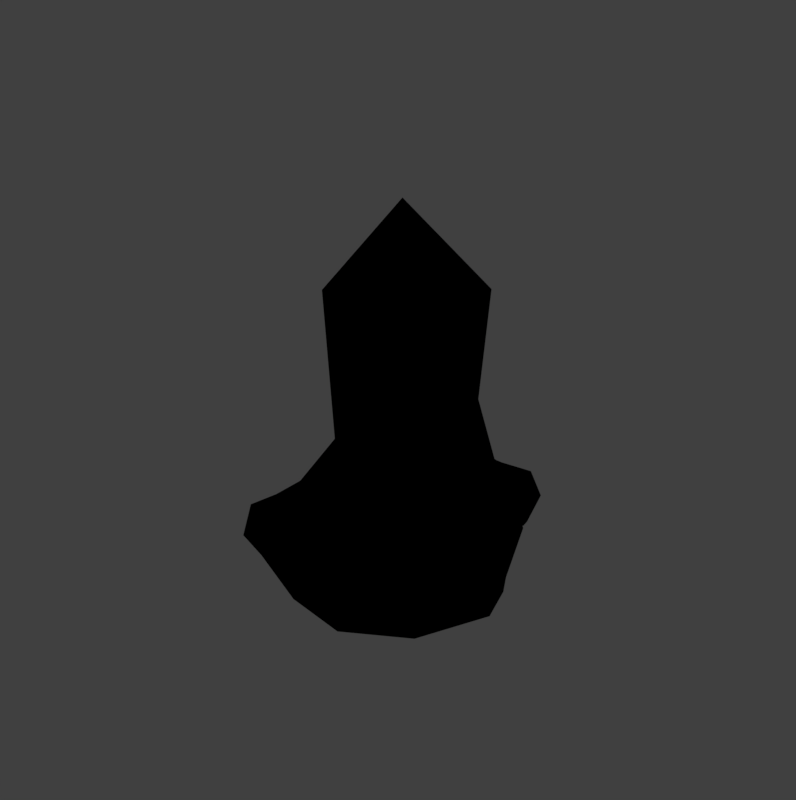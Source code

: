# Source: cristal_2.blend  (saved by Blender 2.78.0; exported with 4.5.12 LTS)
import bpy
from mathutils import Matrix  # noqa: F401  (used for matrix-valued properties, if any)

bpy.ops.wm.read_factory_settings(use_empty=True)
scene = bpy.context.scene
scene.name = 'Scene'

# ---- collections
col_collection_1 = bpy.data.collections.new('Collection 1'); scene.collection.children.link(col_collection_1)

# ---- materials (node trees are filled in below, after node groups)
mat_material = bpy.data.materials.new('Material')
mat_material.alpha_threshold = 0.0
mat_material.use_transparent_shadow = False
mat_material.diffuse_color = (1.0, 0.129, 0.0, 1.0)
mat_material.specular_color = (1.0, 0.923, 0.0)
mat_material.roughness = 0.5
mat_material.line_color = (0.0, 0.0, 0.0, 1.0)
mat_material_001 = bpy.data.materials.new('Material.001')
mat_material_001.alpha_threshold = 0.0
mat_material_001.use_transparent_shadow = False
mat_material_001.diffuse_color = (0.0, 0.0, 0.0, 1.0)
mat_material_001.roughness = 0.5

# ---- material node trees

# ---- world
world_world = bpy.data.worlds.new('World'); scene.world = world_world
world_world.color = (0.05088, 0.05088, 0.05088)
world_world.use_sun_shadow = False
world_world.sun_shadow_jitter_overblur = 0.0
world_world.cycles.sampling_method = 'MANUAL'

# ---- lights
light_lamp = bpy.data.lights.new('Lamp', 'POINT')
light_lamp.transmission_factor = 0.0
light_lamp.cutoff_distance = 30.0
light_lamp.energy = 100.0
light_lamp.shadow_buffer_clip_start = 1.001
light_lamp.shadow_soft_size = 0.1
light_lamp.shadow_maximum_resolution = 0.006
light_lamp.use_absolute_resolution = True

# ---- meshes
me_cube_004 = bpy.data.meshes.new('Cube.004')
me_cube_004.from_pydata([(-2.099, -1.481, -1.681), (-1.781, -1.893, -2.059), (-1.378, -1.622, -2.278), (-1.834, -1.011, -1.73), (1.008, -2.132, 2.071), (1.578, -2.896, 1.386), (1.074, -3.235, 1.66), (0.6771, -2.719, 2.133), (-1.331, -0.9778, -2.103), (1.636, -2.091, 1.605), (1.867, -2.919, 2.624), (-0.7812, -0.4494, -2.557), (-0.5617, -1.591, -2.519), (-2.252, -2.444, -1.798), (-2.662, -0.8401, -1.935), (-1.508, -0.2076, -1.798), (-0.2051, -0.9092, -1.798), (-2.238, -0.4392, -2.609), (-2.697, -1.684, -2.498), (-1.525, -2.686, -2.344), (-1.661, -1.998, -1.588), (-0.3983, -1.819, -1.751), (-1.093, -2.039, -1.48), (-1.164, -0.6236, -1.662), (-2.054, -1.07, -1.505), (-2.203, -0.4885, -1.751), (-2.64, -1.803, -1.751), (-1.098, -2.767, -2.071), (-1.954, -2.761, -2.071), (0.09005, -1.727, -2.071), (-0.5983, -2.362, -1.935), (-1.079, -0.1322, -2.071), (-0.6007, -0.8403, -2.071), (-2.409, -0.8419, -1.935), (-1.935, -0.1262, -2.071), (-2.643, -2.253, -2.071), (-3.058, -1.242, -2.071), (-1.024, -1.913, -2.791), (-0.537, -1.135, -2.175), (-1.508, -0.2683, -2.392), (-2.321, -1.05, -2.25), (-2.143, -1.835, -2.365), (-1.522, -2.175, -2.59), (-1.448, -1.062, -2.59), (2.05, 1.179, -1.681), (1.893, 1.675, -2.059), (1.422, 1.558, -2.278), (1.641, 0.828, -1.73), (-0.6467, 2.854, 2.071), (-0.9203, 3.766, 1.386), (-0.3313, 3.913, 1.66), (-0.1346, 3.292, 2.133), (1.157, 0.9685, -2.103), (-1.251, 3.029, 1.605), (-1.184, 3.887, 2.624), (0.4594, 0.6601, -2.557), (0.6435, 1.808, -2.519), (2.524, 2.032, -1.798), (2.36, 0.384, -1.935), (1.06, 0.1844, -1.798), (0.07529, 1.289, -1.798), (1.825, 0.1524, -2.609), (2.681, 1.165, -2.498), (1.923, 2.507, -2.344), (1.816, 1.814, -1.588), (0.5679, 2.078, -1.751), (1.296, 2.047, -1.48), (0.8791, 0.6927, -1.662), (1.868, 0.8075, -1.505), (1.808, 0.2108, -1.751), (2.669, 1.297, -1.751), (1.549, 2.73, -2.071), (2.352, 2.432, -2.071), (0.07776, 2.159, -2.071), (0.9415, 2.52, -1.935), (0.6309, 0.2601, -2.071), (0.4235, 1.089, -2.071), (2.123, 0.4723, -1.935), (1.433, -0.03834, -2.071), (2.826, 1.718, -2.071), (2.87, 0.6265, -2.071), (1.188, 1.952, -2.791), (0.4646, 1.388, -2.175), (1.081, 0.2413, -2.392), (2.112, 0.6978, -2.25), (2.213, 1.497, -2.365), (1.745, 2.029, -2.59), (1.295, 1.007, -2.59)], [], [(6, 5, 10), (9, 4, 10), (3, 4, 9, 8), (2, 5, 6, 1), (1, 6, 7, 0), (4, 3, 0, 7), (9, 5, 2, 8), (7, 6, 10), (4, 7, 10), (5, 9, 10), (3, 8, 2, 1, 0), (30, 20, 27), (23, 24, 20), (30, 22, 20), (16, 21, 29), (15, 23, 31), (14, 25, 33), (13, 26, 35), (16, 29, 32), (15, 31, 34), (14, 33, 36), (13, 35, 28), (12, 37, 43), (11, 38, 43), (17, 39, 43), (18, 40, 41), (19, 41, 42), (41, 40, 43), (40, 17, 43), (39, 11, 43), (38, 12, 43), (43, 42, 41), (43, 37, 42), (37, 19, 42), (28, 41, 19), (28, 35, 41), (35, 18, 41), (36, 40, 18), (36, 33, 40), (33, 17, 40), (34, 39, 17), (34, 31, 39), (31, 11, 39), (32, 38, 11), (32, 29, 38), (29, 12, 38), (30, 37, 12), (30, 27, 37), (27, 19, 37), (35, 36, 18), (35, 26, 36), (26, 14, 36), (33, 34, 17), (33, 25, 34), (25, 15, 34), (31, 32, 11), (31, 23, 32), (23, 16, 32), (29, 30, 12), (29, 21, 30), (27, 28, 19), (27, 20, 28), (20, 13, 28), (20, 26, 13), (20, 24, 26), (24, 14, 26), (24, 25, 14), (24, 23, 25), (23, 15, 25), (22, 23, 20), (23, 21, 16), (23, 22, 21), (22, 30, 21), (50, 49, 54), (53, 48, 54), (47, 48, 53, 52), (46, 49, 50, 45), (45, 50, 51, 44), (48, 47, 44, 51), (53, 49, 46, 52), (51, 50, 54), (48, 51, 54), (49, 53, 54), (47, 52, 46, 45, 44), (74, 64, 71), (67, 68, 64), (74, 66, 64), (60, 65, 73), (59, 67, 75), (58, 69, 77), (57, 70, 79), (60, 73, 76), (59, 75, 78), (58, 77, 80), (57, 79, 72), (56, 81, 87), (55, 82, 87), (61, 83, 87), (62, 84, 85), (63, 85, 86), (85, 84, 87), (84, 61, 87), (83, 55, 87), (82, 56, 87), (87, 86, 85), (87, 81, 86), (81, 63, 86), (72, 85, 63), (72, 79, 85), (79, 62, 85), (80, 84, 62), (80, 77, 84), (77, 61, 84), (78, 83, 61), (78, 75, 83), (75, 55, 83), (76, 82, 55), (76, 73, 82), (73, 56, 82), (74, 81, 56), (74, 71, 81), (71, 63, 81), (79, 80, 62), (79, 70, 80), (70, 58, 80), (77, 78, 61), (77, 69, 78), (69, 59, 78), (75, 76, 55), (75, 67, 76), (67, 60, 76), (73, 74, 56), (73, 65, 74), (71, 72, 63), (71, 64, 72), (64, 57, 72), (64, 70, 57), (64, 68, 70), (68, 58, 70), (68, 69, 58), (68, 67, 69), (67, 59, 69), (66, 67, 64), (67, 65, 60), (67, 66, 65), (66, 74, 65)])
me_cube_004.polygons.foreach_set('material_index', [1, 1, 1, 1, 1, 1, 1, 1, 1, 1, 1, 1, 1, 1, 1, 1, 1, 1, 1, 1, 1, 1, 1, 1, 1, 1, 1, 1, 1, 1, 1, 1, 1, 1, 1, 1, 1, 1, 1, 1, 1, 1, 1, 1, 1, 1, 1, 1, 1, 1, 1, 1, 1, 1, 1, 1, 1, 1, 1, 1, 1, 1, 1, 1, 1, 1, 1, 1, 1, 1, 1, 1, 1, 1, 1, 1, 1, 1, 1, 1, 1, 1, 1, 1, 1, 1, 1, 1, 1, 1, 1, 1, 1, 1, 1, 1, 1, 1, 1, 1, 1, 1, 1, 1, 1, 1, 1, 1, 1, 1, 1, 1, 1, 1, 1, 1, 1, 1, 1, 1, 1, 1, 1, 1, 1, 1, 1, 1, 1, 1, 1, 1, 1, 1, 1, 1, 1, 1, 1, 1, 1, 1, 1, 1, 1, 1])
me_cube_004.materials.append(mat_material)
me_cube_004.materials.append(mat_material_001)
me_cube_004.use_remesh_preserve_volume = False
me_cube_004.use_remesh_preserve_attributes = False
me_cube_004.use_mirror_vertex_groups = False
me_cube_004.update()
me_cube_003 = bpy.data.meshes.new('Cube.003')
me_cube_003.from_pydata([(-2.107, -0.8483, -1.681), (-1.789, -1.261, -2.059), (-1.387, -0.9897, -2.278), (-1.842, -0.3787, -1.73), (1.0, -1.5, 2.071), (1.569, -2.264, 1.386), (1.066, -2.603, 1.66), (0.669, -2.087, 2.133), (-1.339, -0.3454, -2.103), (1.628, -1.458, 1.605), (1.859, -2.287, 2.624), (-0.7893, 0.1831, -2.557), (-0.5699, -0.9581, -2.519), (-2.26, -1.812, -1.798), (-2.67, -0.2077, -1.935), (-1.516, 0.4248, -1.798), (-0.2132, -0.2768, -1.798), (-2.246, 0.1932, -2.609), (-2.705, -1.051, -2.498), (-1.533, -2.053, -2.344), (-1.67, -1.366, -1.588), (-0.4064, -1.186, -1.751), (-1.101, -1.407, -1.48), (-1.173, 0.008841, -1.662), (-2.063, -0.4373, -1.505), (-2.211, 0.1439, -1.751), (-2.648, -1.171, -1.751), (-1.106, -2.135, -2.071), (-1.962, -2.129, -2.071), (0.08193, -1.095, -2.071), (-0.6064, -1.729, -1.935), (-1.087, 0.5002, -2.071), (-0.6089, -0.2079, -2.071), (-2.417, -0.2095, -1.935), (-1.944, 0.5062, -2.071), (-2.651, -1.621, -2.071), (-3.066, -0.6098, -2.071), (-1.032, -1.28, -2.791), (-0.5451, -0.503, -2.175), (-1.516, 0.3641, -2.392), (-2.329, -0.4176, -2.25), (-2.151, -1.203, -2.365), (-1.53, -1.543, -2.59), (-1.456, -0.4291, -2.59), (2.042, 1.811, -1.681), (1.885, 2.308, -2.059), (1.414, 2.19, -2.278), (1.632, 1.46, -1.73), (-0.6548, 3.486, 2.071), (-0.9284, 4.398, 1.386), (-0.3394, 4.545, 1.66), (-0.1427, 3.924, 2.133), (1.149, 1.601, -2.103), (-1.259, 3.662, 1.605), (-1.193, 4.519, 2.624), (0.4513, 1.293, -2.557), (0.6354, 2.44, -2.519), (2.515, 2.664, -1.798), (2.352, 1.016, -1.935), (1.051, 0.8168, -1.798), (0.06718, 1.922, -1.798), (1.817, 0.7848, -2.609), (2.673, 1.797, -2.498), (1.915, 3.14, -2.344), (1.808, 2.447, -1.588), (0.5598, 2.71, -1.751), (1.287, 2.68, -1.48), (0.8709, 1.325, -1.662), (1.86, 1.44, -1.505), (1.8, 0.8432, -1.751), (2.661, 1.929, -1.751), (1.541, 3.362, -2.071), (2.344, 3.064, -2.071), (0.06965, 2.791, -2.071), (0.9334, 3.152, -1.935), (0.6228, 0.8925, -2.071), (0.4154, 1.722, -2.071), (2.115, 1.105, -1.935), (1.425, 0.5941, -2.071), (2.818, 2.351, -2.071), (2.862, 1.259, -2.071), (1.179, 2.585, -2.791), (0.4565, 2.021, -2.175), (1.073, 0.8737, -2.392), (2.104, 1.33, -2.25), (2.205, 2.129, -2.365), (1.737, 2.661, -2.59), (1.287, 1.64, -2.59)], [], [(6, 5, 10), (9, 4, 10), (3, 4, 9, 8), (2, 5, 6, 1), (1, 6, 7, 0), (4, 3, 0, 7), (9, 5, 2, 8), (7, 6, 10), (4, 7, 10), (5, 9, 10), (3, 8, 2, 1, 0), (30, 20, 27), (23, 24, 20), (30, 22, 20), (16, 21, 29), (15, 23, 31), (14, 25, 33), (13, 26, 35), (16, 29, 32), (15, 31, 34), (14, 33, 36), (13, 35, 28), (12, 37, 43), (11, 38, 43), (17, 39, 43), (18, 40, 41), (19, 41, 42), (41, 40, 43), (40, 17, 43), (39, 11, 43), (38, 12, 43), (43, 42, 41), (43, 37, 42), (37, 19, 42), (28, 41, 19), (28, 35, 41), (35, 18, 41), (36, 40, 18), (36, 33, 40), (33, 17, 40), (34, 39, 17), (34, 31, 39), (31, 11, 39), (32, 38, 11), (32, 29, 38), (29, 12, 38), (30, 37, 12), (30, 27, 37), (27, 19, 37), (35, 36, 18), (35, 26, 36), (26, 14, 36), (33, 34, 17), (33, 25, 34), (25, 15, 34), (31, 32, 11), (31, 23, 32), (23, 16, 32), (29, 30, 12), (29, 21, 30), (27, 28, 19), (27, 20, 28), (20, 13, 28), (20, 26, 13), (20, 24, 26), (24, 14, 26), (24, 25, 14), (24, 23, 25), (23, 15, 25), (22, 23, 20), (23, 21, 16), (23, 22, 21), (22, 30, 21), (50, 49, 54), (53, 48, 54), (47, 48, 53, 52), (46, 49, 50, 45), (45, 50, 51, 44), (48, 47, 44, 51), (53, 49, 46, 52), (51, 50, 54), (48, 51, 54), (49, 53, 54), (47, 52, 46, 45, 44), (74, 64, 71), (67, 68, 64), (74, 66, 64), (60, 65, 73), (59, 67, 75), (58, 69, 77), (57, 70, 79), (60, 73, 76), (59, 75, 78), (58, 77, 80), (57, 79, 72), (56, 81, 87), (55, 82, 87), (61, 83, 87), (62, 84, 85), (63, 85, 86), (85, 84, 87), (84, 61, 87), (83, 55, 87), (82, 56, 87), (87, 86, 85), (87, 81, 86), (81, 63, 86), (72, 85, 63), (72, 79, 85), (79, 62, 85), (80, 84, 62), (80, 77, 84), (77, 61, 84), (78, 83, 61), (78, 75, 83), (75, 55, 83), (76, 82, 55), (76, 73, 82), (73, 56, 82), (74, 81, 56), (74, 71, 81), (71, 63, 81), (79, 80, 62), (79, 70, 80), (70, 58, 80), (77, 78, 61), (77, 69, 78), (69, 59, 78), (75, 76, 55), (75, 67, 76), (67, 60, 76), (73, 74, 56), (73, 65, 74), (71, 72, 63), (71, 64, 72), (64, 57, 72), (64, 70, 57), (64, 68, 70), (68, 58, 70), (68, 69, 58), (68, 67, 69), (67, 59, 69), (66, 67, 64), (67, 65, 60), (67, 66, 65), (66, 74, 65)])
me_cube_003.materials.append(mat_material)
me_cube_003.materials.append(mat_material_001)
me_cube_003.use_remesh_preserve_volume = False
me_cube_003.use_remesh_preserve_attributes = False
me_cube_003.use_mirror_vertex_groups = False
me_cube_003.update()
me_cube_002 = bpy.data.meshes.new('Cube.002')
me_cube_002.from_pydata([(-0.1916, -0.7341, -1.227), (-0.3297, 2.126, -1.227), (1.252, 1.755, -1.229), (1.016, 0.037, -1.229), (-0.1941, -1.025, 3.037), (-0.3587, 2.384, 3.037), (1.527, 1.942, 3.035), (1.254, -0.1144, 3.035), (-1.376, 0.6334, -1.226), (-1.597, 0.5964, 3.039), (0.04789, 0.8077, 5.128), (-0.005714, 0.7581, -2.659), (-1.343, 3.018, -3.386), (1.749, 2.356, -3.386), (2.751, -0.2719, -3.095), (-0.1378, -2.314, -3.386), (-1.706, 1.416, -1.847), (0.2316, 2.969, -1.765), (2.616, 0.9679, -1.655), (1.639, -1.693, -1.891), (-1.655, -1.701, -2.221), (-0.4809, -0.7705, -3.836), (-2.288, 1.271, -3.489), (-1.463, -0.0492, -4.068), (0.6139, 2.154, -3.678), (1.444, 0.1959, -4.013), (2.49, 0.9365, -3.489), (1.381, -1.808, -3.489), (-2.464, -1.241, -2.804), (-1.062, -2.417, -2.804), (-2.956, 2.096, -2.804), (-2.714, 0.1103, -3.095), (1.156, 3.072, -2.804), (-0.6034, 2.582, -2.804), (2.336, 0.076, -3.095), (2.557, 1.896, -2.804), (0.763, -2.545, -2.804), (2.838, -1.474, -2.804), (-1.401, 0.2517, -1.266), (-1.116, 2.19, -2.582), (1.665, 2.256, -2.119), (1.906, -0.1416, -2.423), (0.5284, -1.172, -2.175), (-0.9535, -0.8649, -1.696), (0.4683, 1.049, -1.696)], [], [(6, 5, 10), (9, 4, 10), (0, 4, 9, 8), (1, 5, 6, 2), (2, 6, 7, 3), (4, 0, 3, 7), (9, 5, 1, 8), (7, 6, 10), (4, 7, 10), (5, 9, 10), (2, 3, 11), (8, 1, 11), (1, 2, 11), (0, 8, 11), (3, 0, 11), (31, 23, 21), (24, 25, 21), (31, 21, 28), (12, 22, 30), (13, 24, 32), (14, 26, 34), (15, 27, 36), (12, 30, 33), (13, 32, 35), (14, 34, 37), (15, 36, 29), (16, 38, 44), (17, 39, 44), (18, 40, 44), (19, 41, 42), (20, 42, 43), (42, 41, 44), (41, 18, 44), (40, 17, 44), (39, 16, 44), (44, 43, 42), (44, 38, 43), (38, 20, 43), (29, 42, 20), (29, 36, 42), (36, 19, 42), (37, 41, 19), (37, 34, 41), (34, 18, 41), (35, 40, 18), (35, 32, 40), (32, 17, 40), (33, 39, 17), (33, 30, 39), (30, 16, 39), (31, 38, 16), (31, 28, 38), (28, 20, 38), (36, 37, 19), (36, 27, 37), (27, 14, 37), (34, 35, 18), (34, 26, 35), (26, 13, 35), (32, 33, 17), (32, 24, 33), (24, 12, 33), (30, 31, 16), (30, 22, 31), (28, 29, 20), (28, 21, 29), (21, 15, 29), (21, 27, 15), (21, 25, 27), (25, 14, 27), (25, 26, 14), (25, 24, 26), (24, 13, 26), (23, 24, 21), (24, 22, 12), (24, 23, 22), (23, 31, 22)])
me_cube_002.polygons.foreach_set('material_index', [1, 1, 1, 1, 1, 1, 1, 1, 1, 1, 1, 1, 1, 1, 1, 1, 1, 1, 1, 1, 1, 1, 1, 1, 1, 1, 1, 1, 1, 1, 1, 1, 1, 1, 1, 1, 1, 1, 1, 1, 1, 1, 1, 1, 1, 1, 1, 1, 1, 1, 1, 1, 1, 1, 1, 1, 1, 1, 1, 1, 1, 1, 1, 1, 1, 1, 1, 1, 1, 1, 1, 1, 1, 1, 1, 1, 1])
me_cube_002.materials.append(mat_material)
me_cube_002.materials.append(mat_material_001)
me_cube_002.use_remesh_preserve_volume = False
me_cube_002.use_remesh_preserve_attributes = False
me_cube_002.use_mirror_vertex_groups = False
me_cube_002.update()
me_cube_001 = bpy.data.meshes.new('Cube.001')
me_cube_001.from_pydata([(-0.1916, -0.7341, -1.227), (-0.3297, 2.126, -1.227), (1.252, 1.755, -1.229), (1.016, 0.037, -1.229), (-0.1941, -1.025, 3.037), (-0.3587, 2.384, 3.037), (1.527, 1.942, 3.035), (1.254, -0.1144, 3.035), (-1.376, 0.6334, -1.226), (-1.597, 0.5964, 3.039), (0.04789, 0.8077, 5.128), (-0.005714, 0.7581, -2.659), (-1.343, 3.018, -3.386), (1.749, 2.356, -3.386), (2.751, -0.2719, -3.095), (-0.1378, -2.314, -3.386), (-1.706, 1.416, -1.847), (0.2316, 2.969, -1.765), (2.616, 0.9679, -1.655), (1.639, -1.693, -1.891), (-1.655, -1.701, -2.221), (-0.4809, -0.7705, -3.836), (-2.288, 1.271, -3.489), (-1.463, -0.0492, -4.068), (0.6139, 2.154, -3.678), (1.444, 0.1959, -4.013), (2.49, 0.9365, -3.489), (1.381, -1.808, -3.489), (-2.464, -1.241, -2.804), (-1.062, -2.417, -2.804), (-2.956, 2.096, -2.804), (-2.714, 0.1103, -3.095), (1.156, 3.072, -2.804), (-0.6034, 2.582, -2.804), (2.336, 0.076, -3.095), (2.557, 1.896, -2.804), (0.763, -2.545, -2.804), (2.838, -1.474, -2.804), (-1.401, 0.2517, -1.266), (-1.116, 2.19, -2.582), (1.665, 2.256, -2.119), (1.906, -0.1416, -2.423), (0.5284, -1.172, -2.175), (-0.9535, -0.8649, -1.696), (0.4683, 1.049, -1.696)], [], [(6, 5, 10), (9, 4, 10), (0, 4, 9, 8), (1, 5, 6, 2), (2, 6, 7, 3), (4, 0, 3, 7), (9, 5, 1, 8), (7, 6, 10), (4, 7, 10), (5, 9, 10), (2, 3, 11), (8, 1, 11), (1, 2, 11), (0, 8, 11), (3, 0, 11), (31, 23, 21), (24, 25, 21), (31, 21, 28), (12, 22, 30), (13, 24, 32), (14, 26, 34), (15, 27, 36), (12, 30, 33), (13, 32, 35), (14, 34, 37), (15, 36, 29), (16, 38, 44), (17, 39, 44), (18, 40, 44), (19, 41, 42), (20, 42, 43), (42, 41, 44), (41, 18, 44), (40, 17, 44), (39, 16, 44), (44, 43, 42), (44, 38, 43), (38, 20, 43), (29, 42, 20), (29, 36, 42), (36, 19, 42), (37, 41, 19), (37, 34, 41), (34, 18, 41), (35, 40, 18), (35, 32, 40), (32, 17, 40), (33, 39, 17), (33, 30, 39), (30, 16, 39), (31, 38, 16), (31, 28, 38), (28, 20, 38), (36, 37, 19), (36, 27, 37), (27, 14, 37), (34, 35, 18), (34, 26, 35), (26, 13, 35), (32, 33, 17), (32, 24, 33), (24, 12, 33), (30, 31, 16), (30, 22, 31), (28, 29, 20), (28, 21, 29), (21, 15, 29), (21, 27, 15), (21, 25, 27), (25, 14, 27), (25, 26, 14), (25, 24, 26), (24, 13, 26), (23, 24, 21), (24, 22, 12), (24, 23, 22), (23, 31, 22)])
me_cube_001.materials.append(mat_material)
me_cube_001.materials.append(mat_material_001)
me_cube_001.use_remesh_preserve_volume = False
me_cube_001.use_remesh_preserve_attributes = False
me_cube_001.use_mirror_vertex_groups = False
me_cube_001.update()

# ---- objects
ob_spot = bpy.data.objects.new('Spot', light_lamp)
ob_sombra_twins = bpy.data.objects.new('Sombra twins', me_cube_004)
ob_twins = bpy.data.objects.new('twins', me_cube_003)
ob_sombra_cristal = bpy.data.objects.new('Sombra cristal', me_cube_002)
ob_cristal = bpy.data.objects.new('cristal', me_cube_001)

# ---- transforms, parenting, visibility, modifiers, constraints
ob_spot.location = (6.338, -3.563, 5.996)
ob_spot.lineart.crease_threshold = 0.0
ob_sombra_twins.location = (-0.2, 0.6, 0.0)
ob_sombra_twins.rotation_euler = (0.0, -0.0, 0.3089)
ob_sombra_twins.lock_rotations_4d = False
ob_sombra_twins.empty_display_type = 'ARROWS'
ob_sombra_twins.lineart.crease_threshold = 0.0
_m = ob_sombra_twins.modifiers.new('Solidify', 'SOLIDIFY')
_m.thickness = 0.15
_m.offset = 1.0
_m.use_flip_normals = True
_m.nonmanifold_thickness_mode = 'FIXED'
_m.nonmanifold_merge_threshold = 0.0003
ob_twins.parent = ob_sombra_twins
ob_twins.matrix_parent_inverse = Matrix(((0.9527, 0.304, 0.0, 1.905), (-0.304, 0.9527, 0.0, -0.6081), (0.0, 0.0, 1.0, 0.0), (0.0, 0.0, 0.0, 1.0)))
ob_twins.location = (-1.8, -0.6, 0.0)
ob_twins.rotation_euler = (0.0, -0.0, 0.3089)
ob_twins.lock_rotations_4d = False
ob_twins.empty_display_type = 'ARROWS'
ob_twins.lineart.crease_threshold = 0.0
ob_sombra_cristal.location = (0.0, 0.0, 0.0)
ob_sombra_cristal.rotation_euler = (0.0, -0.0, 0.3089)
ob_sombra_cristal.lock_rotations_4d = False
ob_sombra_cristal.empty_display_type = 'ARROWS'
ob_sombra_cristal.lineart.crease_threshold = 0.0
_m = ob_sombra_cristal.modifiers.new('Solidify', 'SOLIDIFY')
_m.thickness = 0.15
_m.offset = 1.0
_m.use_flip_normals = True
_m.nonmanifold_thickness_mode = 'FIXED'
_m.nonmanifold_merge_threshold = 0.0003
ob_cristal.parent = ob_sombra_cristal
ob_cristal.matrix_parent_inverse = Matrix(((0.9527, 0.304, 0.0, 0.0), (-0.304, 0.9527, 0.0, 0.0), (0.0, 0.0, 1.0, 0.0), (0.0, 0.0, 0.0, 1.0)))
ob_cristal.location = (0.0, 0.0, 0.0)
ob_cristal.rotation_euler = (0.0, -0.0, 0.3089)
ob_cristal.lock_rotations_4d = False
ob_cristal.empty_display_type = 'ARROWS'
ob_cristal.lineart.crease_threshold = 0.0

# ---- collection membership
col_collection_1.objects.link(ob_spot)
col_collection_1.objects.link(ob_sombra_twins)
col_collection_1.objects.link(ob_twins)
col_collection_1.objects.link(ob_sombra_cristal)
col_collection_1.objects.link(ob_cristal)

# ---- scene / render settings (as saved in the file)
scene.frame_start = 1; scene.frame_end = 250; scene.frame_set(1)
scene.render.engine = 'BLENDER_EEVEE_NEXT'
scene.render.resolution_x = 1001
scene.render.resolution_y = 1006
scene.render.resolution_percentage = 50
scene.render.dither_intensity = 0.0
scene.cycles.use_denoising = False
scene.cycles.samples = 128
scene.cycles.sampling_pattern = 'TABULATED_SOBOL'
scene.cycles.light_sampling_threshold = 0.0
scene.cycles.use_adaptive_sampling = False
scene.cycles.use_light_tree = False
scene.cycles.blur_glossy = 0.0
scene.cycles.sample_clamp_indirect = 0.0
scene.view_settings.view_transform = 'Standard'
bpy.context.view_layer.update()

# ---- added for rendering (the .blend has no active camera): camera
cam_auto = bpy.data.cameras.new('AutoCamera')
cam_auto.lens = 50.0
cam_auto.sensor_width = 36.0
cam_auto.clip_end = 1000.0
ob_auto_camera = bpy.data.objects.new('AutoCamera', cam_auto)
scene.collection.objects.link(ob_auto_camera)
ob_auto_camera.location = (13.8294, -16.1952, 11.9227)
ob_auto_camera.rotation_euler = (1.09748, -7.21219e-08, 0.694738)
scene.camera = ob_auto_camera
bpy.context.view_layer.update()
